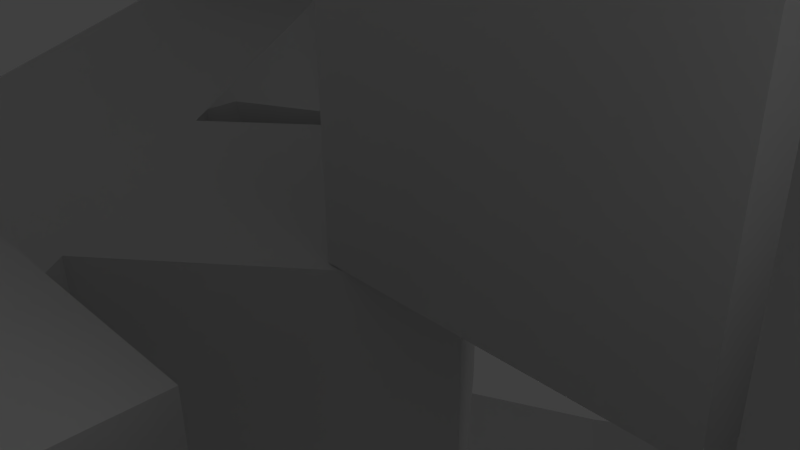 # Source: squirelicube.blend  (saved by Blender 2.68.0; exported with 4.5.12 LTS)
import bpy
from mathutils import Matrix  # noqa: F401  (used for matrix-valued properties, if any)

bpy.ops.wm.read_factory_settings(use_empty=True)
scene = bpy.context.scene
scene.name = 'Scene'

# ---- collections
col_collection_1 = bpy.data.collections.new('Collection 1'); scene.collection.children.link(col_collection_1)

# ---- materials (node trees are filled in below, after node groups)
mat_material = bpy.data.materials.new('Material')
mat_material.alpha_threshold = 0.0
mat_material.use_transparent_shadow = False
mat_material.roughness = 0.5
mat_material.line_color = (0.0, 0.0, 0.0, 1.0)

# ---- material node trees

# ---- world
world_world = bpy.data.worlds.new('World'); scene.world = world_world
world_world.color = (0.05088, 0.05088, 0.05088)
world_world.use_sun_shadow = False
world_world.sun_shadow_jitter_overblur = 0.0
world_world.cycles.sampling_method = 'MANUAL'
world_world.cycles.sample_map_resolution = 256

# ---- cameras
cam_camera = bpy.data.cameras.new('Camera')
cam_camera.clip_end = 100.0
cam_camera.lens = 35.0
cam_camera.sensor_width = 32.0
cam_camera.sensor_height = 18.0
cam_camera.ortho_scale = 7.314
cam_camera.dof.focus_distance = 0.0
cam_camera.dof.aperture_fstop = 128.0

# ---- lights
light_lamp = bpy.data.lights.new('Lamp', 'POINT')
light_lamp.transmission_factor = 0.0
light_lamp.cutoff_distance = 30.0
light_lamp.energy = 100.0
light_lamp.shadow_buffer_clip_start = 1.001
light_lamp.shadow_soft_size = 0.1
light_lamp.shadow_maximum_resolution = 0.006
light_lamp.use_absolute_resolution = True
light_lamp.cycles.use_multiple_importance_sampling = False

# ---- meshes
me_cube_004 = bpy.data.meshes.new('Cube.004')
me_cube_004.from_pydata([(1.0, 1.0, -1.0), (1.0, -1.0, -1.0), (-1.0, -1.0, -1.0), (-1.0, 1.0, -1.0), (1.0, 1.0, 1.0), (1.0, -1.0, 1.0), (-1.0, -1.0, 1.0), (-1.0, 1.0, 1.0), (1.0, 0.5164, -1.0), (-1.0, 0.5164, -1.0), (1.0, 0.5164, 1.0), (-1.0, 0.5164, 1.0), (1.0, 1.0, 0.2014), (1.0, -1.0, 0.2014), (-1.0, -1.0, 0.2014), (-1.0, 1.0, 0.2014), (1.0, 0.5164, 0.2014), (-1.0, 0.5164, 0.2014), (0.001326, 1.0, -1.0), (0.001326, -1.0, -1.0), (0.001326, 1.0, 1.0), (0.001326, -1.0, 1.0), (0.001326, 0.5164, -1.0), (0.001326, 0.5164, 1.0), (0.001326, -1.0, 0.2014), (0.001326, 1.0, 0.2014), (-0.1157, 0.9111, -1.407), (-0.0135, -1.074, -1.187), (-0.3711, 1.116, 0.566), (-0.2689, -0.8689, 0.7858), (-0.09099, 0.4311, -1.354), (-0.3464, 0.6363, 0.6192), (-0.1669, -0.9508, -0.002006), (-0.2691, 1.034, -0.2218), (-0.1751, 0.7736, -1.813), (-0.0004978, -1.168, -1.366), (-0.6905, 1.163, 0.07985), (-0.5159, -0.7781, 0.5272), (-0.1329, 0.3041, -1.705), (-0.6483, 0.6939, 0.188), (-0.3101, -0.9338, -0.2285), (-0.4847, 1.008, -0.6759), (-0.1751, 0.5916, -2.205), (0.03995, -1.278, -1.53), (-0.9472, 1.139, -0.4437), (-0.7322, -0.7305, 0.2322), (-0.1231, 0.1394, -2.042), (-0.8952, 0.6873, -0.2803), (-0.4239, -0.9493, -0.4713), (-0.6389, 0.9207, -1.147), (-0.1157, 0.3706, -2.573), (0.1066, -1.402, -1.674), (-1.133, 1.046, -0.9888), (-0.9111, -0.7275, -0.09042), (-0.06191, -0.05813, -2.355), (-1.08, 0.6168, -0.7715), (-0.5048, -0.997, -0.7228), (-0.727, 0.776, -1.621), (0.001407, 0.1174, -2.903), (0.1974, -1.536, -1.795), (-1.243, 0.8843, -1.539), (-1.047, -0.7691, -0.4307), (0.04881, -0.2824, -2.635), (-1.196, 0.4845, -1.271), (-0.5503, -1.075, -0.9756), (-0.7464, 0.5781, -2.084), (0.1725, -0.1603, -3.188), (0.3097, -1.675, -1.889), (-1.274, 0.6608, -2.077), (-1.137, -0.8541, -0.7784), (0.2057, -0.5266, -2.874), (-1.241, 0.2945, -1.763), (-0.5592, -1.182, -1.222), (-0.6963, 0.3329, -2.52), (0.3925, -0.4541, -3.417), (0.44, -1.816, -1.953), (-1.224, 0.3817, -2.587), (-1.176, -0.9799, -1.123), (0.404, -0.7834, -3.063), (-1.212, 0.05246, -2.233), (-0.531, -1.314, -1.454), (-0.5785, 0.04796, -2.918), (0.6547, -0.7551, -3.584), (0.5843, -1.953, -1.984), (-1.095, 0.05553, -3.054), (-1.165, -1.143, -1.454), (0.6377, -1.045, -3.197), (-1.112, -0.2342, -2.667), (-0.4668, -1.466, -1.665), (-0.3964, -0.2682, -3.265), (0.9511, -1.097, -4.021), (0.7383, -2.084, -1.982), (-0.8912, -0.3078, -3.462), (-1.104, -1.338, -1.761), (0.8996, -1.303, -3.272), (-0.9426, -0.5568, -3.051), (-0.3684, -1.636, -1.849), (-0.1556, -0.6058, -3.551)], [], [(22, 19, 2, 9), (23, 11, 6, 21), (16, 10, 5, 13), (24, 21, 6, 14), (17, 11, 7, 15), (25, 18, 3, 15), (18, 22, 9, 3), (20, 7, 11, 23), (12, 4, 10, 16), (14, 6, 11, 17), (8, 16, 13, 1), (19, 24, 14, 2), (9, 17, 15, 3), (20, 25, 15, 7), (0, 12, 16, 8), (2, 14, 17, 9), (8, 1, 19, 22), (10, 23, 21, 5), (13, 5, 21, 24), (12, 0, 18, 25), (0, 8, 22, 18), (4, 20, 23, 10), (1, 13, 24, 19), (4, 12, 25, 20), (21, 23, 31, 29), (18, 22, 30, 26), (20, 25, 33, 28), (22, 19, 27, 30), (25, 18, 26, 33), (19, 24, 32, 27), (24, 21, 29, 32), (23, 20, 28, 31), (30, 27, 35, 38), (33, 26, 34, 41), (27, 32, 40, 35), (32, 29, 37, 40), (31, 28, 36, 39), (29, 31, 39, 37), (26, 30, 38, 34), (28, 33, 41, 36), (37, 39, 47, 45), (34, 38, 46, 42), (36, 41, 49, 44), (38, 35, 43, 46), (41, 34, 42, 49), (35, 40, 48, 43), (40, 37, 45, 48), (39, 36, 44, 47), (48, 45, 53, 56), (47, 44, 52, 55), (45, 47, 55, 53), (42, 46, 54, 50), (44, 49, 57, 52), (46, 43, 51, 54), (49, 42, 50, 57), (43, 48, 56, 51), (57, 50, 58, 65), (51, 56, 64, 59), (56, 53, 61, 64), (55, 52, 60, 63), (53, 55, 63, 61), (50, 54, 62, 58), (52, 57, 65, 60), (54, 51, 59, 62), (58, 62, 70, 66), (60, 65, 73, 68), (62, 59, 67, 70), (65, 58, 66, 73), (59, 64, 72, 67), (64, 61, 69, 72), (63, 60, 68, 71), (61, 63, 71, 69), (71, 68, 76, 79), (69, 71, 79, 77), (66, 70, 78, 74), (68, 73, 81, 76), (70, 67, 75, 78), (73, 66, 74, 81), (67, 72, 80, 75), (72, 69, 77, 80), (75, 80, 88, 83), (80, 77, 85, 88), (79, 76, 84, 87), (77, 79, 87, 85), (74, 78, 86, 82), (76, 81, 89, 84), (78, 75, 83, 86), (81, 74, 82, 89), (84, 89, 97, 92), (86, 83, 91, 94), (89, 82, 90, 97), (83, 88, 96, 91), (88, 85, 93, 96), (87, 84, 92, 95), (85, 87, 95, 93), (82, 86, 94, 90)])
me_cube_004.materials.append(mat_material)
me_cube_004.use_remesh_preserve_volume = False
me_cube_004.use_remesh_preserve_attributes = False
me_cube_004.use_mirror_vertex_groups = False
me_cube_004.update()
me_cube_001 = bpy.data.meshes.new('Cube.001')
me_cube_001.from_pydata([(1.0, 1.0, -1.0), (1.0, -1.0, -1.0), (-1.0, -1.0, -1.0), (-1.0, 1.0, -1.0), (1.0, 1.0, 1.0), (1.0, -1.0, 1.0), (-1.0, -1.0, 1.0), (-1.0, 1.0, 1.0)], [], [(0, 1, 2, 3), (4, 7, 6, 5), (0, 4, 5, 1), (1, 5, 6, 2), (2, 6, 7, 3), (4, 0, 3, 7)])
me_cube_001.materials.append(mat_material)
me_cube_001.use_remesh_preserve_volume = False
me_cube_001.use_remesh_preserve_attributes = False
me_cube_001.use_mirror_vertex_groups = False
me_cube_001.update()
me_cube_003 = bpy.data.meshes.new('Cube.003')
me_cube_003.from_pydata([(1.0, 1.0, -1.0), (1.0, -1.0, -1.0), (-1.0, -1.0, -1.0), (-1.0, 1.0, -1.0), (1.0, 1.0, 1.0), (1.0, -1.0, 1.0), (-1.0, -1.0, 1.0), (-1.0, 1.0, 1.0), (-2.962, -1.0, -1.0), (-2.962, 1.0, -1.0), (-2.962, -1.0, 1.0), (-2.962, 1.0, 1.0), (-4.774, -1.0, -1.0), (-4.774, 1.0, -1.0), (-4.774, -1.0, 1.0), (-4.774, 1.0, 1.0), (-6.292, -1.0, -1.0), (-6.292, 1.0, -1.0), (-6.292, -1.0, 1.0), (-6.292, 1.0, 1.0), (-1.0, -6.853, -1.0), (-1.0, -6.853, 1.0), (-2.962, -6.853, -1.0), (-2.962, -6.853, 1.0), (-1.0, 5.37, -1.0), (-1.0, 5.37, 1.0), (-2.962, 5.37, -1.0), (-2.962, 5.37, 1.0), (-0.4959, 5.409, -0.01016), (-0.446, 5.103, 1.966), (-2.451, 5.558, 0.06238), (-2.401, 5.252, 2.038), (0.03422, 5.257, 0.9549), (0.1085, 4.649, 2.859), (-1.9, 5.542, 1.121), (-1.826, 4.934, 3.025), (0.5742, 4.919, 1.866), (0.6467, 4.023, 3.653), (-1.326, 5.322, 2.145), (-1.254, 4.426, 3.931), (1.108, 4.406, 2.695), (1.152, 3.245, 4.323), (-0.7462, 4.905, 3.101), (-0.7018, 3.743, 4.729), (1.619, 3.733, 3.417), (1.609, 2.336, 4.849), (-0.1783, 4.303, 3.962), (-0.1874, 2.907, 5.394), (2.091, 2.92, 4.01), (2.005, 1.326, 5.215), (0.3605, 3.536, 4.701), (0.2742, 1.941, 5.905), (2.511, 1.993, 4.457), (2.326, 0.2445, 5.41), (0.8537, 2.625, 5.295), (0.6688, 0.8769, 6.248), (2.866, 0.9792, 4.742), (2.564, -0.8754, 5.427), (1.286, 1.6, 5.728), (0.9845, -0.2545, 6.413), (3.144, -0.09048, 4.859), (2.711, -2.0, 5.268), (1.645, 0.4908, 5.984), (1.212, -1.418, 6.393), (3.338, -1.183, 4.803), (2.762, -3.094, 4.935), (1.92, -0.6688, 6.057), (1.343, -2.579, 6.19), (3.442, -2.267, 4.575), (2.716, -4.125, 4.44), (2.101, -1.843, 5.945), (1.376, -3.702, 5.809), (3.451, -3.307, 4.184), (2.575, -5.062, 3.797), (2.184, -2.997, 5.65), (1.308, -4.753, 5.263), (3.367, -4.273, 3.641), (2.342, -5.876, 3.026), (2.166, -4.095, 5.182), (1.141, -5.699, 4.568), (3.192, -5.135, 2.961), (2.025, -6.543, 2.151), (2.048, -5.105, 4.555), (0.8815, -6.513, 3.745), (2.93, -5.867, 2.167), (1.634, -7.042, 1.197), (1.833, -5.994, 3.788), (0.5364, -7.169, 2.819), (2.591, -6.447, 1.281), (1.18, -7.357, 0.1948), (1.527, -6.736, 2.905), (0.1163, -7.647, 1.818), (2.183, -6.857, 0.3321), (0.6768, -7.48, -0.8263), (1.141, -7.31, 1.932), (-0.3658, -7.933, 0.7733), (1.72, -7.084, -0.6524), (0.1401, -7.407, -1.835), (0.6849, -7.696, 0.8982), (-0.8955, -8.018, -0.2845), (1.216, -7.123, -1.642), (-0.4139, -7.139, -2.801), (0.1737, -7.884, -0.1642), (-1.457, -7.9, -1.323), (0.6862, -6.971, -2.607), (-0.9684, -6.686, -3.694), (-0.3773, -7.868, -1.223), (-2.032, -7.583, -2.31), (0.1462, -6.634, -3.518), (-1.507, -6.06, -4.488), (-0.9515, -7.648, -2.246), (-2.604, -7.074, -3.216), (-0.3873, -6.12, -4.347), (-2.012, -5.282, -5.158), (-1.531, -7.231, -3.203), (-3.156, -6.392, -4.013), (-0.8981, -5.447, -5.07), (-2.469, -4.373, -5.684), (-2.099, -6.629, -4.064), (-3.67, -5.555, -4.678), (-1.371, -4.635, -5.663), (-2.865, -3.363, -6.05), (-2.638, -5.862, -4.803), (-4.132, -4.59, -5.19), (-1.791, -3.708, -6.109), (-3.186, -2.281, -6.245), (-3.131, -4.952, -5.397), (-4.527, -3.525, -5.533), (-2.145, -2.694, -6.395), (-3.424, -1.161, -6.262), (-3.564, -3.926, -5.829), (-4.842, -2.394, -5.697), (-2.424, -1.624, -6.511), (-3.571, -0.03722, -6.103), (-3.923, -2.817, -6.086), (-5.07, -1.23, -5.677), (-2.618, -0.531, -6.455), (-3.622, 1.057, -5.77), (-4.197, -1.657, -6.159), (-5.201, -0.06907, -5.474), (-2.721, 0.5521, -6.228), (-3.576, 2.089, -5.275), (-4.379, -0.4827, -6.047), (-5.234, 1.054, -5.094), (-2.731, 1.592, -5.837), (-3.435, 3.026, -4.632), (-4.462, 0.6712, -5.752), (-5.165, 2.104, -4.548), (-2.647, 2.558, -5.293), (-3.202, 3.84, -3.861), (-4.444, 1.769, -5.284), (-4.999, 3.051, -3.852), (-2.471, 3.42, -4.614), (-2.885, 4.506, -2.986), (-4.325, 2.778, -4.657), (-4.739, 3.864, -3.029), (-2.21, 4.152, -3.819), (-2.494, 5.005, -2.032), (-4.11, 3.668, -3.89), (-4.394, 4.52, -2.104), (-1.87, 4.732, -2.934), (-2.04, 5.32, -1.03), (-3.805, 4.41, -3.007), (-3.974, 4.998, -1.103), (-1.463, 5.142, -1.985), (-1.537, 5.443, -0.008732), (-3.418, 4.984, -2.034), (-3.492, 5.285, -0.05771), (-1.0, 5.37, -1.0), (-1.0, 5.37, 1.0), (-2.962, 5.37, -1.0), (-2.962, 5.37, 1.0), (-0.4959, 5.409, -0.01015), (-0.446, 5.103, 1.966), (-2.451, 5.558, 0.06238), (-2.401, 5.252, 2.038), (0.03422, 5.257, 0.9549), (0.1085, 4.649, 2.859), (-1.9, 5.542, 1.121), (-1.826, 4.934, 3.025), (0.5742, 4.919, 1.866), (0.6467, 4.023, 3.653), (-1.326, 5.322, 2.145), (-1.254, 4.426, 3.931), (1.108, 4.406, 2.695), (1.152, 3.245, 4.323), (-0.7462, 4.905, 3.101), (-0.7018, 3.743, 4.729), (1.619, 3.733, 3.417), (1.609, 2.336, 4.849), (-0.1783, 4.303, 3.962), (-0.1874, 2.907, 5.394), (2.091, 2.92, 4.01), (2.005, 1.326, 5.215), (0.3605, 3.536, 4.701), (0.2742, 1.941, 5.905), (2.511, 1.993, 4.457), (2.326, 0.2445, 5.41), (0.8537, 2.625, 5.295), (0.6688, 0.8768, 6.248), (2.866, 0.9792, 4.742), (2.564, -0.8754, 5.427), (1.286, 1.6, 5.728), (0.9845, -0.2545, 6.413), (3.144, -0.09048, 4.859), (2.711, -2.0, 5.268), (1.645, 0.4908, 5.984), (1.212, -1.418, 6.393), (3.338, -1.183, 4.803), (2.762, -3.094, 4.935), (1.92, -0.6688, 6.057), (1.343, -2.579, 6.19), (3.442, -2.267, 4.575), (2.716, -4.125, 4.44), (2.101, -1.843, 5.945), (1.376, -3.702, 5.809), (3.451, -3.307, 4.184), (2.575, -5.062, 3.797), (2.184, -2.997, 5.65), (1.308, -4.753, 5.263), (3.367, -4.273, 3.641), (2.342, -5.876, 3.026), (2.166, -4.095, 5.182), (1.141, -5.699, 4.568), (3.192, -5.135, 2.961), (2.025, -6.543, 2.151), (2.048, -5.105, 4.555), (0.8815, -6.513, 3.745), (2.93, -5.867, 2.167), (1.634, -7.042, 1.197), (1.833, -5.994, 3.788), (0.5364, -7.169, 2.819), (2.591, -6.447, 1.281), (1.18, -7.357, 0.1948), (1.527, -6.736, 2.905), (0.1163, -7.647, 1.818), (2.183, -6.857, 0.3321), (0.6768, -7.48, -0.8263), (1.141, -7.31, 1.932), (-0.3658, -7.933, 0.7732), (1.72, -7.084, -0.6524), (0.1401, -7.407, -1.835), (0.6849, -7.696, 0.8981), (-0.8955, -8.018, -0.2845), (1.216, -7.123, -1.642), (-0.4139, -7.139, -2.801), (0.1737, -7.884, -0.1642), (-1.457, -7.9, -1.323), (0.6862, -6.971, -2.607), (-0.9684, -6.686, -3.694), (-0.3773, -7.868, -1.223), (-2.032, -7.582, -2.31), (0.1462, -6.634, -3.518), (-1.507, -6.06, -4.488), (-0.9515, -7.648, -2.246), (-2.604, -7.074, -3.216), (-0.3873, -6.12, -4.347), (-2.012, -5.282, -5.158), (-1.531, -7.231, -3.203), (-3.156, -6.392, -4.013), (-0.8981, -5.447, -5.07), (-2.469, -4.373, -5.684), (-2.099, -6.629, -4.064), (-3.67, -5.555, -4.678), (-1.371, -4.635, -5.663), (-2.865, -3.363, -6.05), (-2.638, -5.862, -4.803), (-4.132, -4.59, -5.19), (-1.791, -3.708, -6.109), (-3.186, -2.281, -6.245), (-3.131, -4.952, -5.397), (-4.527, -3.525, -5.533), (-2.145, -2.694, -6.395), (-3.424, -1.161, -6.262), (-3.564, -3.926, -5.829), (-4.842, -2.394, -5.697), (-2.424, -1.624, -6.511), (-3.571, -0.03721, -6.103), (-3.923, -2.817, -6.086), (-5.069, -1.23, -5.677), (-2.618, -0.531, -6.455), (-3.622, 1.057, -5.77), (-4.197, -1.657, -6.159), (-5.201, -0.06906, -5.474), (-2.721, 0.5521, -6.228), (-3.576, 2.089, -5.275), (-4.379, -0.4827, -6.047), (-5.234, 1.054, -5.094), (-2.731, 1.592, -5.837), (-3.435, 3.026, -4.632), (-4.462, 0.6712, -5.752), (-5.165, 2.104, -4.548), (-2.647, 2.558, -5.293), (-3.202, 3.84, -3.861), (-4.444, 1.769, -5.284), (-4.999, 3.051, -3.852), (-2.471, 3.42, -4.614), (-2.885, 4.506, -2.986), (-4.325, 2.778, -4.657), (-4.739, 3.864, -3.029), (-2.21, 4.152, -3.819), (-2.494, 5.005, -2.032), (-4.11, 3.668, -3.89), (-4.394, 4.52, -2.103), (-1.87, 4.732, -2.934), (-2.04, 5.32, -1.03), (-3.805, 4.41, -3.007), (-3.974, 4.998, -1.103), (-1.463, 5.142, -1.985), (-1.537, 5.443, -0.008725), (-3.418, 4.984, -2.034), (-3.492, 5.285, -0.0577), (-1.0, 5.37, -1.0), (-1.0, 5.37, 1.0), (-2.962, 5.37, -1.0), (-2.962, 5.37, 1.0), (-0.4959, 5.409, -0.01014), (-0.446, 5.103, 1.966), (-2.451, 5.558, 0.06239), (-2.401, 5.252, 2.038), (0.03423, 5.257, 0.9549), (0.1085, 4.649, 2.859), (-1.9, 5.542, 1.121), (-1.826, 4.934, 3.025), (0.5742, 4.919, 1.866), (0.6467, 4.023, 3.653), (-1.326, 5.322, 2.145), (-1.254, 4.426, 3.931), (1.108, 4.406, 2.695), (1.152, 3.245, 4.323), (-0.7462, 4.905, 3.101), (-0.7018, 3.743, 4.729), (1.619, 3.733, 3.417), (1.609, 2.336, 4.849), (-0.1783, 4.303, 3.962), (-0.1874, 2.907, 5.394), (2.091, 2.92, 4.01), (2.005, 1.326, 5.215), (0.3605, 3.536, 4.701), (0.2742, 1.941, 5.905), (2.511, 1.993, 4.457), (2.326, 0.2445, 5.41), (0.8537, 2.625, 5.295), (0.6688, 0.8768, 6.248), (2.866, 0.9792, 4.742), (2.564, -0.8754, 5.427), (1.286, 1.6, 5.728), (0.9845, -0.2545, 6.413), (3.144, -0.09049, 4.859), (2.711, -2.0, 5.268), (1.645, 0.4908, 5.984), (1.212, -1.418, 6.393), (3.338, -1.183, 4.803), (2.762, -3.094, 4.935), (1.92, -0.6688, 6.057), (1.343, -2.579, 6.189), (3.442, -2.267, 4.575), (2.716, -4.125, 4.44), (2.101, -1.843, 5.945), (1.376, -3.702, 5.809), (3.451, -3.307, 4.184), (2.575, -5.062, 3.797), (2.184, -2.997, 5.65), (1.308, -4.753, 5.263), (3.367, -4.273, 3.64), (2.342, -5.876, 3.026), (2.166, -4.095, 5.182), (1.141, -5.699, 4.568), (3.192, -5.135, 2.961), (2.025, -6.543, 2.151), (2.048, -5.105, 4.555), (0.8815, -6.513, 3.745), (2.93, -5.867, 2.167), (1.634, -7.042, 1.197), (1.833, -5.994, 3.788), (0.5363, -7.169, 2.819), (2.591, -6.447, 1.281), (1.18, -7.357, 0.1948), (1.527, -6.736, 2.905), (0.1163, -7.647, 1.818), (2.183, -6.857, 0.3321), (0.6768, -7.48, -0.8263), (1.141, -7.31, 1.932), (-0.3658, -7.933, 0.7732), (1.72, -7.084, -0.6524), (0.1401, -7.407, -1.835), (0.6848, -7.696, 0.8981), (-0.8955, -8.018, -0.2845), (1.216, -7.123, -1.642), (-0.4139, -7.139, -2.801), (0.1737, -7.884, -0.1642), (-1.457, -7.9, -1.323), (0.6862, -6.971, -2.607), (-0.9684, -6.686, -3.694), (-0.3773, -7.868, -1.223), (-2.032, -7.582, -2.31), (0.1462, -6.634, -3.518), (-1.507, -6.06, -4.488), (-0.9515, -7.648, -2.246), (-2.604, -7.074, -3.216), (-0.3873, -6.12, -4.347), (-2.012, -5.282, -5.158), (-1.531, -7.231, -3.203), (-3.156, -6.392, -4.013), (-0.8981, -5.447, -5.07), (-2.469, -4.373, -5.684), (-2.099, -6.629, -4.064), (-3.67, -5.555, -4.678), (-1.371, -4.635, -5.663), (-2.865, -3.363, -6.05), (-2.638, -5.862, -4.803), (-4.132, -4.59, -5.19), (-1.791, -3.708, -6.109), (-3.186, -2.281, -6.245), (-3.131, -4.952, -5.397), (-4.527, -3.525, -5.533), (-2.145, -2.694, -6.395), (-3.424, -1.161, -6.262), (-3.564, -3.926, -5.829), (-4.842, -2.394, -5.697), (-2.424, -1.624, -6.511), (-3.571, -0.03721, -6.103), (-3.923, -2.817, -6.086), (-5.069, -1.23, -5.677), (-2.618, -0.531, -6.455), (-3.622, 1.057, -5.77), (-4.197, -1.657, -6.159), (-5.201, -0.06906, -5.474), (-2.721, 0.5521, -6.228), (-3.576, 2.089, -5.275), (-4.379, -0.4827, -6.046), (-5.234, 1.054, -5.094), (-2.731, 1.592, -5.836), (-3.435, 3.026, -4.632), (-4.462, 0.6712, -5.752), (-5.165, 2.104, -4.548), (-2.647, 2.558, -5.293), (-3.202, 3.84, -3.861), (-4.444, 1.769, -5.284), (-4.999, 3.051, -3.852), (-2.471, 3.42, -4.614), (-2.885, 4.506, -2.986), (-4.325, 2.778, -4.657), (-4.739, 3.864, -3.029), (-2.21, 4.152, -3.819), (-2.494, 5.005, -2.032), (-4.11, 3.668, -3.89), (-4.394, 4.52, -2.103), (-1.87, 4.732, -2.934), (-2.04, 5.32, -1.03), (-3.805, 4.41, -3.007), (-3.974, 4.998, -1.103), (-1.463, 5.142, -1.985), (-1.537, 5.443, -0.00872), (-3.418, 4.984, -2.034), (-3.492, 5.285, -0.05769), (-1.0, 5.37, -1.0), (-1.0, 5.37, 1.0), (-2.962, 5.37, -1.0), (-2.962, 5.37, 1.0), (-0.4959, 5.408, -0.01014), (-0.446, 5.103, 1.966), (-2.451, 5.558, 0.0624), (-2.401, 5.252, 2.038), (0.03423, 5.257, 0.9549), (0.1085, 4.649, 2.859), (-1.9, 5.542, 1.121), (-1.826, 4.934, 3.025), (0.5742, 4.919, 1.866), (0.6467, 4.023, 3.653), (-1.326, 5.322, 2.145), (-1.254, 4.426, 3.931), (1.108, 4.406, 2.695), (1.152, 3.245, 4.323), (-0.7462, 4.905, 3.101), (-0.7018, 3.743, 4.729), (1.619, 3.733, 3.417), (1.609, 2.336, 4.849), (-0.1782, 4.303, 3.962), (-0.1873, 2.907, 5.394), (2.091, 2.92, 4.01), (2.005, 1.326, 5.215), (0.3605, 3.536, 4.701), (0.2742, 1.941, 5.905), (2.511, 1.993, 4.457), (2.326, 0.2445, 5.41), (0.8537, 2.625, 5.295), (0.6688, 0.8768, 6.248), (2.866, 0.9792, 4.742), (2.564, -0.8754, 5.427), (1.286, 1.6, 5.728), (0.9845, -0.2545, 6.413), (3.144, -0.0905, 4.859), (2.711, -2.0, 5.268), (1.645, 0.4908, 5.984), (1.212, -1.418, 6.393), (3.338, -1.183, 4.803), (2.762, -3.094, 4.935), (1.92, -0.6688, 6.057), (1.343, -2.579, 6.189), (3.442, -2.267, 4.575), (2.716, -4.125, 4.44), (2.101, -1.843, 5.945), (1.376, -3.702, 5.809), (3.451, -3.307, 4.184), (2.575, -5.062, 3.797), (2.184, -2.997, 5.65), (1.308, -4.753, 5.263), (3.367, -4.273, 3.64), (2.342, -5.876, 3.026), (2.166, -4.095, 5.182), (1.141, -5.699, 4.568), (3.192, -5.135, 2.961), (2.025, -6.543, 2.151), (2.048, -5.105, 4.555), (0.8815, -6.513, 3.745), (2.93, -5.867, 2.167), (1.634, -7.042, 1.197), (1.833, -5.994, 3.788), (0.5363, -7.169, 2.819), (2.591, -6.447, 1.281), (1.18, -7.357, 0.1948), (1.527, -6.736, 2.905), (0.1163, -7.647, 1.818), (2.183, -6.857, 0.3321), (0.6768, -7.48, -0.8263), (1.141, -7.31, 1.932), (-0.3658, -7.933, 0.7732), (1.72, -7.084, -0.6525), (0.1401, -7.407, -1.835), (0.6848, -7.696, 0.8981), (-0.8955, -8.018, -0.2845), (1.216, -7.123, -1.642), (-0.4139, -7.139, -2.801), (0.1737, -7.884, -0.1642), (-1.457, -7.9, -1.323), (0.6862, -6.971, -2.607), (-0.9684, -6.686, -3.694), (-0.3773, -7.868, -1.223), (-2.032, -7.582, -2.31), (0.1462, -6.634, -3.518), (-1.507, -6.06, -4.488), (-0.9515, -7.648, -2.246), (-2.604, -7.074, -3.216), (-0.3873, -6.12, -4.347), (-2.012, -5.281, -5.158), (-1.531, -7.231, -3.203), (-3.156, -6.392, -4.013), (-0.8981, -5.447, -5.07), (-2.469, -4.373, -5.684), (-2.099, -6.629, -4.064), (-3.67, -5.555, -4.678), (-1.371, -4.635, -5.663), (-2.865, -3.363, -6.05), (-2.638, -5.862, -4.803), (-4.132, -4.59, -5.19), (-1.791, -3.708, -6.109), (-3.186, -2.281, -6.245), (-3.131, -4.952, -5.397), (-4.527, -3.525, -5.533), (-2.145, -2.694, -6.395), (-3.424, -1.161, -6.262), (-3.564, -3.926, -5.829), (-4.842, -2.394, -5.697), (-2.424, -1.624, -6.511), (-3.571, -0.0372, -6.103), (-3.923, -2.817, -6.086), (-5.069, -1.23, -5.677), (-2.618, -0.531, -6.455), (-3.622, 1.057, -5.77), (-4.197, -1.657, -6.159), (-5.201, -0.06905, -5.474), (-2.721, 0.5521, -6.228), (-3.576, 2.089, -5.275), (-4.379, -0.4827, -6.046), (-5.234, 1.054, -5.094), (-2.731, 1.592, -5.836), (-3.435, 3.026, -4.632), (-4.462, 0.6712, -5.752), (-5.165, 2.104, -4.547), (-2.647, 2.558, -5.293), (-3.202, 3.84, -3.861), (-4.444, 1.769, -5.284), (-4.999, 3.051, -3.852), (-2.471, 3.42, -4.614), (-2.885, 4.506, -2.986), (-4.325, 2.778, -4.657), (-4.739, 3.864, -3.029), (-2.21, 4.152, -3.819), (-2.494, 5.005, -2.032), (-4.11, 3.668, -3.89), (-4.394, 4.52, -2.103), (-1.87, 4.732, -2.934), (-2.04, 5.32, -1.03), (-3.805, 4.41, -3.007), (-3.974, 4.998, -1.103), (-1.463, 5.142, -1.985), (-1.537, 5.443, -0.008714), (-3.418, 4.984, -2.034), (-3.492, 5.285, -0.05769), (-1.0, 5.37, -1.0), (-1.0, 5.37, 1.0), (-2.962, 5.37, -1.0), (-2.962, 5.37, 1.0), (-0.4959, 5.408, -0.01013), (-0.446, 5.102, 1.966), (-2.451, 5.558, 0.0624), (-2.401, 5.252, 2.038), (0.03423, 5.257, 0.9549), (0.1085, 4.649, 2.859), (-1.9, 5.542, 1.121), (-1.826, 4.934, 3.025), (0.5743, 4.919, 1.866), (0.6467, 4.023, 3.653), (-1.326, 5.322, 2.145), (-1.254, 4.426, 3.931), (1.108, 4.406, 2.695), (1.152, 3.245, 4.323), (-0.7462, 4.905, 3.101), (-0.7018, 3.743, 4.729), (1.619, 3.733, 3.417), (1.609, 2.336, 4.849), (-0.1782, 4.303, 3.962), (-0.1873, 2.907, 5.394), (2.091, 2.92, 4.01), (2.005, 1.326, 5.215), (0.3605, 3.536, 4.701), (0.2742, 1.941, 5.905), (2.511, 1.993, 4.457), (2.326, 0.2445, 5.409), (0.8537, 2.625, 5.295), (0.6688, 0.8768, 6.248), (2.866, 0.9792, 4.742), (2.564, -0.8754, 5.427), (1.286, 1.6, 5.728), (0.9845, -0.2545, 6.413), (3.144, -0.09051, 4.859), (2.711, -2.0, 5.268), (1.645, 0.4908, 5.984), (1.212, -1.418, 6.393), (3.338, -1.184, 4.803), (2.762, -3.094, 4.935), (1.92, -0.6688, 6.057), (1.343, -2.579, 6.189), (3.442, -2.267, 4.575), (2.716, -4.125, 4.44), (2.101, -1.843, 5.945), (1.376, -3.702, 5.809), (3.451, -3.307, 4.184), (2.575, -5.062, 3.797), (2.184, -2.997, 5.65), (1.308, -4.753, 5.263), (3.367, -4.273, 3.64), (2.342, -5.876, 3.026), (2.166, -4.095, 5.182), (1.141, -5.699, 4.568), (3.192, -5.135, 2.961), (2.025, -6.543, 2.151), (2.048, -5.105, 4.555), (0.8814, -6.513, 3.745), (2.93, -5.867, 2.167), (1.634, -7.042, 1.197), (1.833, -5.994, 3.788), (0.5363, -7.169, 2.819), (2.591, -6.447, 1.281), (1.18, -7.357, 0.1948), (1.527, -6.736, 2.905), (0.1163, -7.647, 1.818), (2.183, -6.857, 0.3321), (0.6768, -7.48, -0.8263), (1.141, -7.31, 1.932), (-0.3658, -7.933, 0.7732), (1.72, -7.084, -0.6525), (0.1401, -7.407, -1.835), (0.6848, -7.696, 0.8981), (-0.8955, -8.018, -0.2845), (-0.3919, 1.278, -0.9223), (-0.8162, 1.353, 1.031), (3.612, -1.216, 4.795), (3.535, -6.506, 2.045), (-1.689, 0.613, -1.104), (-2.476, 0.4818, 0.7297), (1.683, 1.353, 5.454), (5.38, -2.945, 3.606), (-2.267, -0.7621, -1.378), (-3.184, -1.284, 0.3215), (-1.501, 2.153, 5.394), (4.321, 1.005, 4.809), (-1.813, -2.252, -1.517), (-2.568, -3.166, 0.09406), (-4.406, 0.7612, 4.739), (0.8986, 3.447, 5.19), (-0.4967, -3.167, -1.348), (-0.8731, -4.292, 0.2624), (-5.632, -2.178, 3.904), (-3.245, 3.231, 4.677), (1.078, -3.055, -0.838), (1.12, -4.11, 0.8609), (-4.592, -5.265, 3.394), (-6.158, 0.4833, 3.625), (2.147, -1.937, -0.1161), (2.452, -2.674, 1.718), (-1.8, -7.025, 3.555), (-6.505, -3.48, 2.634), (2.146, -0.325, 0.5768), (2.434, -0.6456, 2.53), (1.373, -6.622, 4.409), (-4.188, -6.794, 2.264), (1.0, 1.0, 1.0), (1.0, 1.0, 3.0), (3.367, -4.273, 5.64), (-0.3658, -7.933, 2.773), (0.1876, 2.28, -0.5652), (0.1138, 2.28, -0.5652), (0.04004, 2.28, -0.5652), (-0.03373, 2.28, -0.5652), (-0.1075, 2.28, -0.5652), (-0.1813, 2.28, -0.5652), (-0.255, 2.28, -0.5652), (-0.3288, 2.28, -0.5652), (-0.4026, 2.28, -0.5652), (-0.4763, 2.28, -0.5652), (0.1876, 2.354, -0.5652), (0.1138, 2.354, -0.5652), (0.04004, 2.354, -0.5652), (-0.03373, 2.354, -0.5652), (-0.1075, 2.354, -0.5652), (-0.1813, 2.354, -0.5652), (-0.255, 2.354, -0.5652), (-0.3288, 2.354, -0.5652), (-0.4026, 2.354, -0.5652), (-0.4763, 2.354, -0.5652), (0.1876, 2.428, -0.5652), (0.1138, 2.428, -0.5652), (0.04004, 2.428, -0.5652), (-0.03373, 2.428, -0.5652), (-0.1075, 2.428, -0.5652), (-0.1813, 2.428, -0.5652), (-0.255, 2.428, -0.5652), (-0.3288, 2.428, -0.5652), (-0.4026, 2.428, -0.5652), (-0.4763, 2.428, -0.5652), (0.1876, 2.502, -0.5652), (0.1138, 2.502, -0.5652), (0.04004, 2.502, -0.5652), (-0.03373, 2.502, -0.5652), (-0.1075, 2.502, -0.5652), (-0.1813, 2.502, -0.5652), (-0.255, 2.502, -0.5652), (-0.3288, 2.502, -0.5652), (-0.4026, 2.502, -0.5652), (-0.4763, 2.502, -0.5652), (0.1876, 2.575, -0.5652), (0.1138, 2.575, -0.5652), (0.04004, 2.575, -0.5652), (-0.03373, 2.575, -0.5652), (-0.1075, 2.575, -0.5652), (-0.1813, 2.575, -0.5652), (-0.255, 2.575, -0.5652), (-0.3288, 2.575, -0.5652), (-0.4026, 2.575, -0.5652), (-0.4763, 2.575, -0.5652), (0.1876, 2.649, -0.5652), (0.1138, 2.649, -0.5652), (0.04004, 2.649, -0.5652), (-0.03373, 2.649, -0.5652), (-0.1075, 2.649, -0.5652), (-0.1813, 2.649, -0.5652), (-0.255, 2.649, -0.5652), (-0.3288, 2.649, -0.5652), (-0.4026, 2.649, -0.5652), (-0.4763, 2.649, -0.5652), (0.1876, 2.723, -0.5652), (0.1138, 2.723, -0.5652), (0.04004, 2.723, -0.5652), (-0.03373, 2.723, -0.5652), (-0.1075, 2.723, -0.5652), (-0.1813, 2.723, -0.5652), (-0.255, 2.723, -0.5652), (-0.3288, 2.723, -0.5652), (-0.4026, 2.723, -0.5652), (-0.4763, 2.723, -0.5652), (0.1876, 2.797, -0.5652), (0.1138, 2.797, -0.5652), (0.04004, 2.797, -0.5652), (-0.03373, 2.797, -0.5652), (-0.1075, 2.797, -0.5652), (-0.1813, 2.797, -0.5652), (-0.255, 2.797, -0.5652), (-0.3288, 2.797, -0.5652), (-0.4026, 2.797, -0.5652), (-0.4763, 2.797, -0.5652), (0.1876, 2.871, -0.5652), (0.1138, 2.871, -0.5652), (0.04004, 2.871, -0.5652), (-0.03373, 2.871, -0.5652), (-0.1075, 2.871, -0.5652), (-0.1813, 2.871, -0.5652), (-0.255, 2.871, -0.5652), (-0.3288, 2.871, -0.5652), (-0.4026, 2.871, -0.5652), (-0.4763, 2.871, -0.5652), (0.1876, 2.944, -0.5652), (0.1138, 2.944, -0.5652), (0.04004, 2.944, -0.5652), (-0.03373, 2.944, -0.5652), (-0.1075, 2.944, -0.5652), (-0.1813, 2.944, -0.5652), (-0.255, 2.944, -0.5652), (-0.3288, 2.944, -0.5652), (-0.4026, 2.944, -0.5652), (-0.4763, 2.944, -0.5652)], [(671, 679), (508, 678), (678, 682), (679, 683), (682, 686), (683, 687), (686, 690), (687, 691), (691, 695), (690, 694), (694, 698), (695, 699), (698, 702), (699, 703), (702, 706), (703, 707), (706, 710), (707, 711)], [(0, 1, 2, 3), (4, 7, 6, 5), (0, 4, 5, 1), (1, 5, 6, 2), (9, 11, 27, 26), (4, 0, 3, 7), (11, 9, 13, 15), (6, 7, 11, 10), (3, 2, 8, 9), (6, 10, 23, 21), (15, 13, 17, 19), (10, 11, 15, 14), (9, 8, 12, 13), (8, 10, 14, 12), (16, 18, 19, 17), (14, 15, 19, 18), (13, 12, 16, 17), (12, 14, 18, 16), (20, 21, 23, 22), (8, 2, 20, 22), (10, 8, 22, 23), (2, 6, 21, 20), (27, 25, 29, 31), (7, 3, 24, 25), (3, 9, 26, 24), (11, 7, 25, 27), (31, 29, 33, 35), (25, 24, 28, 29), (26, 27, 31, 30), (24, 26, 30, 28), (32, 34, 38, 36), (29, 28, 32, 33), (30, 31, 35, 34), (28, 30, 34, 32), (38, 39, 43, 42), (35, 33, 37, 39), (33, 32, 36, 37), (34, 35, 39, 38), (42, 43, 47, 46), (36, 38, 42, 40), (39, 37, 41, 43), (37, 36, 40, 41), (45, 44, 48, 49), (40, 42, 46, 44), (43, 41, 45, 47), (41, 40, 44, 45), (51, 49, 53, 55), (46, 47, 51, 50), (44, 46, 50, 48), (47, 45, 49, 51), (52, 54, 58, 56), (49, 48, 52, 53), (50, 51, 55, 54), (48, 50, 54, 52), (56, 58, 62, 60), (55, 53, 57, 59), (53, 52, 56, 57), (54, 55, 59, 58), (62, 63, 67, 66), (59, 57, 61, 63), (57, 56, 60, 61), (58, 59, 63, 62), (65, 64, 68, 69), (60, 62, 66, 64), (63, 61, 65, 67), (61, 60, 64, 65), (71, 69, 73, 75), (66, 67, 71, 70), (64, 66, 70, 68), (67, 65, 69, 71), (75, 73, 77, 79), (69, 68, 72, 73), (70, 71, 75, 74), (68, 70, 74, 72), (76, 78, 82, 80), (73, 72, 76, 77), (74, 75, 79, 78), (72, 74, 78, 76), (82, 83, 87, 86), (79, 77, 81, 83), (77, 76, 80, 81), (78, 79, 83, 82), (86, 87, 91, 90), (80, 82, 86, 84), (83, 81, 85, 87), (81, 80, 84, 85), (89, 88, 92, 93), (84, 86, 90, 88), (87, 85, 89, 91), (85, 84, 88, 89), (95, 93, 97, 99), (90, 91, 95, 94), (88, 90, 94, 92), (91, 89, 93, 95), (96, 98, 102, 100), (93, 92, 96, 97), (94, 95, 99, 98), (92, 94, 98, 96), (100, 102, 106, 104), (99, 97, 101, 103), (97, 96, 100, 101), (98, 99, 103, 102), (106, 107, 111, 110), (103, 101, 105, 107), (101, 100, 104, 105), (102, 103, 107, 106), (109, 108, 112, 113), (104, 106, 110, 108), (107, 105, 109, 111), (105, 104, 108, 109), (115, 113, 117, 119), (110, 111, 115, 114), (108, 110, 114, 112), (111, 109, 113, 115), (119, 117, 121, 123), (113, 112, 116, 117), (114, 115, 119, 118), (112, 114, 118, 116), (120, 122, 126, 124), (117, 116, 120, 121), (118, 119, 123, 122), (116, 118, 122, 120), (126, 127, 131, 130), (123, 121, 125, 127), (121, 120, 124, 125), (122, 123, 127, 126), (130, 131, 135, 134), (124, 126, 130, 128), (127, 125, 129, 131), (125, 124, 128, 129), (133, 132, 136, 137), (128, 130, 134, 132), (131, 129, 133, 135), (129, 128, 132, 133), (139, 137, 141, 143), (134, 135, 139, 138), (132, 134, 138, 136), (135, 133, 137, 139), (140, 142, 146, 144), (137, 136, 140, 141), (138, 139, 143, 142), (136, 138, 142, 140), (144, 146, 150, 148), (143, 141, 145, 147), (141, 140, 144, 145), (142, 143, 147, 146), (150, 151, 155, 154), (147, 145, 149, 151), (145, 144, 148, 149), (146, 147, 151, 150), (153, 152, 156, 157), (148, 150, 154, 152), (151, 149, 153, 155), (149, 148, 152, 153), (159, 157, 161, 163), (154, 155, 159, 158), (152, 154, 158, 156), (155, 153, 157, 159), (163, 161, 165, 167), (157, 156, 160, 161), (158, 159, 163, 162), (156, 158, 162, 160), (164, 166, 170, 168), (161, 160, 164, 165), (162, 163, 167, 166), (160, 162, 166, 164), (170, 171, 175, 174), (167, 165, 169, 171), (165, 164, 168, 169), (166, 167, 171, 170), (174, 175, 179, 178), (168, 170, 174, 172), (171, 169, 173, 175), (169, 168, 172, 173), (177, 176, 180, 181), (172, 174, 178, 176), (175, 173, 177, 179), (173, 172, 176, 177), (183, 181, 185, 187), (178, 179, 183, 182), (176, 178, 182, 180), (179, 177, 181, 183), (184, 186, 190, 188), (181, 180, 184, 185), (182, 183, 187, 186), (180, 182, 186, 184), (188, 190, 194, 192), (187, 185, 189, 191), (185, 184, 188, 189), (186, 187, 191, 190), (194, 195, 199, 198), (191, 189, 193, 195), (189, 188, 192, 193), (190, 191, 195, 194), (197, 196, 200, 201), (192, 194, 198, 196), (195, 193, 197, 199), (193, 192, 196, 197), (203, 201, 205, 207), (198, 199, 203, 202), (196, 198, 202, 200), (199, 197, 201, 203), (207, 205, 209, 211), (201, 200, 204, 205), (202, 203, 207, 206), (200, 202, 206, 204), (208, 210, 214, 212), (205, 204, 208, 209), (206, 207, 211, 210), (204, 206, 210, 208), (214, 215, 219, 218), (211, 209, 213, 215), (209, 208, 212, 213), (210, 211, 215, 214), (218, 219, 223, 222), (212, 214, 218, 216), (215, 213, 217, 219), (213, 212, 216, 217), (221, 220, 224, 225), (216, 218, 222, 220), (219, 217, 221, 223), (217, 216, 220, 221), (227, 225, 229, 231), (222, 223, 227, 226), (220, 222, 226, 224), (223, 221, 225, 227), (228, 230, 234, 232), (225, 224, 228, 229), (226, 227, 231, 230), (224, 226, 230, 228), (232, 234, 238, 236), (231, 229, 233, 235), (229, 228, 232, 233), (230, 231, 235, 234), (238, 239, 243, 242), (235, 233, 237, 239), (233, 232, 236, 237), (234, 235, 239, 238), (241, 240, 244, 245), (236, 238, 242, 240), (239, 237, 241, 243), (237, 236, 240, 241), (247, 245, 249, 251), (242, 243, 247, 246), (240, 242, 246, 244), (243, 241, 245, 247), (251, 249, 253, 255), (245, 244, 248, 249), (246, 247, 251, 250), (244, 246, 250, 248), (252, 254, 258, 256), (249, 248, 252, 253), (250, 251, 255, 254), (248, 250, 254, 252), (258, 259, 263, 262), (255, 253, 257, 259), (253, 252, 256, 257), (254, 255, 259, 258), (262, 263, 267, 266), (256, 258, 262, 260), (259, 257, 261, 263), (257, 256, 260, 261), (265, 264, 268, 269), (260, 262, 266, 264), (263, 261, 265, 267), (261, 260, 264, 265), (271, 269, 273, 275), (266, 267, 271, 270), (264, 266, 270, 268), (267, 265, 269, 271), (272, 274, 278, 276), (269, 268, 272, 273), (270, 271, 275, 274), (268, 270, 274, 272), (276, 278, 282, 280), (275, 273, 277, 279), (273, 272, 276, 277), (274, 275, 279, 278), (282, 283, 287, 286), (279, 277, 281, 283), (277, 276, 280, 281), (278, 279, 283, 282), (285, 284, 288, 289), (280, 282, 286, 284), (283, 281, 285, 287), (281, 280, 284, 285), (291, 289, 293, 295), (286, 287, 291, 290), (284, 286, 290, 288), (287, 285, 289, 291), (295, 293, 297, 299), (289, 288, 292, 293), (290, 291, 295, 294), (288, 290, 294, 292), (296, 298, 302, 300), (293, 292, 296, 297), (294, 295, 299, 298), (292, 294, 298, 296), (302, 303, 307, 306), (299, 297, 301, 303), (297, 296, 300, 301), (298, 299, 303, 302), (306, 307, 311, 310), (300, 302, 306, 304), (303, 301, 305, 307), (301, 300, 304, 305), (309, 308, 312, 313), (304, 306, 310, 308), (307, 305, 309, 311), (305, 304, 308, 309), (315, 313, 317, 319), (310, 311, 315, 314), (308, 310, 314, 312), (311, 309, 313, 315), (316, 318, 322, 320), (313, 312, 316, 317), (314, 315, 319, 318), (312, 314, 318, 316), (320, 322, 326, 324), (319, 317, 321, 323), (317, 316, 320, 321), (318, 319, 323, 322), (326, 327, 331, 330), (323, 321, 325, 327), (321, 320, 324, 325), (322, 323, 327, 326), (329, 328, 332, 333), (324, 326, 330, 328), (327, 325, 329, 331), (325, 324, 328, 329), (335, 333, 337, 339), (330, 331, 335, 334), (328, 330, 334, 332), (331, 329, 333, 335), (339, 337, 341, 343), (333, 332, 336, 337), (334, 335, 339, 338), (332, 334, 338, 336), (340, 342, 346, 344), (337, 336, 340, 341), (338, 339, 343, 342), (336, 338, 342, 340), (346, 347, 351, 350), (343, 341, 345, 347), (341, 340, 344, 345), (342, 343, 347, 346), (350, 351, 355, 354), (344, 346, 350, 348), (347, 345, 349, 351), (345, 344, 348, 349), (353, 352, 356, 357), (348, 350, 354, 352), (351, 349, 353, 355), (349, 348, 352, 353), (359, 357, 361, 363), (354, 355, 359, 358), (352, 354, 358, 356), (355, 353, 357, 359), (360, 362, 366, 364), (357, 356, 360, 361), (358, 359, 363, 362), (356, 358, 362, 360), (364, 366, 370, 368), (363, 361, 365, 367), (361, 360, 364, 365), (362, 363, 367, 366), (370, 371, 375, 374), (367, 365, 369, 371), (365, 364, 368, 369), (366, 367, 371, 370), (373, 372, 376, 377), (368, 370, 374, 372), (371, 369, 373, 375), (369, 368, 372, 373), (379, 377, 381, 383), (374, 375, 379, 378), (372, 374, 378, 376), (375, 373, 377, 379), (383, 381, 385, 387), (377, 376, 380, 381), (378, 379, 383, 382), (376, 378, 382, 380), (384, 386, 390, 388), (381, 380, 384, 385), (382, 383, 387, 386), (380, 382, 386, 384), (390, 391, 395, 394), (387, 385, 389, 391), (385, 384, 388, 389), (386, 387, 391, 390), (394, 395, 399, 398), (388, 390, 394, 392), (391, 389, 393, 395), (389, 388, 392, 393), (397, 396, 400, 401), (392, 394, 398, 396), (395, 393, 397, 399), (393, 392, 396, 397), (403, 401, 405, 407), (398, 399, 403, 402), (396, 398, 402, 400), (399, 397, 401, 403), (404, 406, 410, 408), (401, 400, 404, 405), (402, 403, 407, 406), (400, 402, 406, 404), (408, 410, 414, 412), (407, 405, 409, 411), (405, 404, 408, 409), (406, 407, 411, 410), (414, 415, 419, 418), (411, 409, 413, 415), (409, 408, 412, 413), (410, 411, 415, 414), (417, 416, 420, 421), (412, 414, 418, 416), (415, 413, 417, 419), (413, 412, 416, 417), (423, 421, 425, 427), (418, 419, 423, 422), (416, 418, 422, 420), (419, 417, 421, 423), (427, 425, 429, 431), (421, 420, 424, 425), (422, 423, 427, 426), (420, 422, 426, 424), (428, 430, 434, 432), (425, 424, 428, 429), (426, 427, 431, 430), (424, 426, 430, 428), (434, 435, 439, 438), (431, 429, 433, 435), (429, 428, 432, 433), (430, 431, 435, 434), (438, 439, 443, 442), (432, 434, 438, 436), (435, 433, 437, 439), (433, 432, 436, 437), (441, 440, 444, 445), (436, 438, 442, 440), (439, 437, 441, 443), (437, 436, 440, 441), (447, 445, 449, 451), (442, 443, 447, 446), (440, 442, 446, 444), (443, 441, 445, 447), (448, 450, 454, 452), (445, 444, 448, 449), (446, 447, 451, 450), (444, 446, 450, 448), (452, 454, 458, 456), (451, 449, 453, 455), (449, 448, 452, 453), (450, 451, 455, 454), (458, 459, 463, 462), (455, 453, 457, 459), (453, 452, 456, 457), (454, 455, 459, 458), (461, 460, 464, 465), (456, 458, 462, 460), (459, 457, 461, 463), (457, 456, 460, 461), (467, 465, 469, 471), (462, 463, 467, 466), (460, 462, 466, 464), (463, 461, 465, 467), (471, 469, 473, 475), (465, 464, 468, 469), (466, 467, 471, 470), (464, 466, 470, 468), (472, 474, 478, 476), (469, 468, 472, 473), (470, 471, 475, 474), (468, 470, 474, 472), (478, 479, 483, 482), (475, 473, 477, 479), (473, 472, 476, 477), (474, 475, 479, 478), (482, 483, 487, 486), (476, 478, 482, 480), (479, 477, 481, 483), (477, 476, 480, 481), (485, 484, 488, 489), (480, 482, 486, 484), (483, 481, 485, 487), (481, 480, 484, 485), (491, 489, 493, 495), (486, 487, 491, 490), (484, 486, 490, 488), (487, 485, 489, 491), (492, 494, 498, 496), (489, 488, 492, 493), (490, 491, 495, 494), (488, 490, 494, 492), (496, 498, 502, 500), (495, 493, 497, 499), (493, 492, 496, 497), (494, 495, 499, 498), (502, 503, 507, 506), (499, 497, 501, 503), (497, 496, 500, 501), (498, 499, 503, 502), (505, 504, 508, 509), (500, 502, 506, 504), (503, 501, 505, 507), (501, 500, 504, 505), (511, 509, 513, 515), (506, 507, 511, 510), (504, 506, 510, 508), (507, 505, 509, 511), (515, 513, 517, 519), (509, 508, 512, 513), (510, 511, 515, 514), (508, 510, 514, 512), (519, 517, 521, 523), (513, 512, 516, 517), (514, 515, 519, 518), (512, 514, 518, 516), (520, 522, 526, 524), (517, 516, 520, 521), (518, 519, 523, 522), (516, 518, 522, 520), (524, 526, 530, 528), (523, 521, 525, 527), (521, 520, 524, 525), (522, 523, 527, 526), (530, 531, 535, 534), (527, 525, 529, 531), (525, 524, 528, 529), (526, 527, 531, 530), (533, 532, 536, 537), (528, 530, 534, 532), (531, 529, 533, 535), (529, 528, 532, 533), (539, 537, 541, 543), (534, 535, 539, 538), (532, 534, 538, 536), (535, 533, 537, 539), (543, 541, 545, 547), (537, 536, 540, 541), (538, 539, 543, 542), (536, 538, 542, 540), (544, 546, 550, 548), (541, 540, 544, 545), (542, 543, 547, 546), (540, 542, 546, 544), (550, 551, 555, 554), (547, 545, 549, 551), (545, 544, 548, 549), (546, 547, 551, 550), (554, 555, 559, 558), (548, 550, 554, 552), (551, 549, 553, 555), (549, 548, 552, 553), (557, 556, 560, 561), (552, 554, 558, 556), (555, 553, 557, 559), (553, 552, 556, 557), (563, 561, 565, 567), (558, 559, 563, 562), (556, 558, 562, 560), (559, 557, 561, 563), (564, 566, 570, 568), (561, 560, 564, 565), (562, 563, 567, 566), (560, 562, 566, 564), (568, 570, 574, 572), (567, 565, 569, 571), (565, 564, 568, 569), (566, 567, 571, 570), (574, 575, 579, 578), (571, 569, 573, 575), (569, 568, 572, 573), (570, 571, 575, 574), (577, 576, 580, 581), (572, 574, 578, 576), (575, 573, 577, 579), (573, 572, 576, 577), (583, 581, 585, 587), (578, 579, 583, 582), (576, 578, 582, 580), (579, 577, 581, 583), (587, 585, 589, 591), (581, 580, 584, 585), (582, 583, 587, 586), (580, 582, 586, 584), (588, 590, 594, 592), (585, 584, 588, 589), (586, 587, 591, 590), (584, 586, 590, 588), (594, 595, 599, 598), (591, 589, 593, 595), (589, 588, 592, 593), (590, 591, 595, 594), (598, 599, 603, 602), (592, 594, 598, 596), (595, 593, 597, 599), (593, 592, 596, 597), (601, 600, 604, 605), (596, 598, 602, 600), (599, 597, 601, 603), (597, 596, 600, 601), (607, 605, 609, 611), (602, 603, 607, 606), (600, 602, 606, 604), (603, 601, 605, 607), (608, 610, 614, 612), (605, 604, 608, 609), (606, 607, 611, 610), (604, 606, 610, 608), (612, 614, 618, 616), (611, 609, 613, 615), (609, 608, 612, 613), (610, 611, 615, 614), (618, 619, 623, 622), (615, 613, 617, 619), (613, 612, 616, 617), (614, 615, 619, 618), (621, 620, 624, 625), (616, 618, 622, 620), (619, 617, 621, 623), (617, 616, 620, 621), (627, 625, 629, 631), (622, 623, 627, 626), (620, 622, 626, 624), (623, 621, 625, 627), (631, 629, 633, 635), (625, 624, 628, 629), (626, 627, 631, 630), (624, 626, 630, 628), (632, 634, 638, 636), (629, 628, 632, 633), (630, 631, 635, 634), (628, 630, 634, 632), (638, 639, 643, 642), (635, 633, 637, 639), (633, 632, 636, 637), (634, 635, 639, 638), (642, 643, 647, 646), (636, 638, 642, 640), (639, 637, 641, 643), (637, 636, 640, 641), (645, 644, 648, 649), (640, 642, 646, 644), (643, 641, 645, 647), (641, 640, 644, 645), (651, 649, 653, 655), (646, 647, 651, 650), (644, 646, 650, 648), (647, 645, 649, 651), (652, 654, 658, 656), (649, 648, 652, 653), (650, 651, 655, 654), (648, 650, 654, 652), (656, 658, 662, 660), (655, 653, 657, 659), (653, 652, 656, 657), (654, 655, 659, 658), (662, 663, 667, 666), (659, 657, 661, 663), (657, 656, 660, 661), (658, 659, 663, 662), (665, 664, 668, 669), (660, 662, 666, 664), (663, 661, 665, 667), (661, 660, 664, 665), (671, 669, 673, 675), (666, 667, 671, 670), (664, 666, 670, 668), (667, 665, 669, 671), (673, 672, 674, 675), (669, 668, 672, 673), (670, 671, 675, 674), (668, 670, 674, 672), (0, 4, 677, 676), (676, 677, 681, 680), (680, 681, 685, 684), (684, 685, 689, 688), (688, 689, 693, 692), (692, 693, 697, 696), (696, 697, 701, 700), (700, 701, 705, 704), (704, 705, 709, 708), (716, 715, 725, 726), (717, 716, 726, 727), (718, 717, 727, 728), (719, 718, 728, 729), (713, 712, 722, 723), (720, 719, 729, 730), (714, 713, 723, 724), (721, 720, 730, 731), (715, 714, 724, 725), (729, 728, 738, 739), (723, 722, 732, 733), (730, 729, 739, 740), (724, 723, 733, 734), (731, 730, 740, 741), (725, 724, 734, 735), (726, 725, 735, 736), (727, 726, 736, 737), (728, 727, 737, 738), (739, 738, 748, 749), (733, 732, 742, 743), (740, 739, 749, 750), (734, 733, 743, 744), (741, 740, 750, 751), (735, 734, 744, 745), (736, 735, 745, 746), (737, 736, 746, 747), (738, 737, 747, 748), (748, 747, 757, 758), (749, 748, 758, 759), (743, 742, 752, 753), (750, 749, 759, 760), (744, 743, 753, 754), (751, 750, 760, 761), (745, 744, 754, 755), (746, 745, 755, 756), (747, 746, 756, 757), (758, 757, 767, 768), (759, 758, 768, 769), (753, 752, 762, 763), (760, 759, 769, 770), (754, 753, 763, 764), (761, 760, 770, 771), (755, 754, 764, 765), (756, 755, 765, 766), (757, 756, 766, 767), (767, 766, 776, 777), (768, 767, 777, 778), (769, 768, 778, 779), (763, 762, 772, 773), (770, 769, 779, 780), (764, 763, 773, 774), (771, 770, 780, 781), (765, 764, 774, 775), (766, 765, 775, 776), (777, 776, 786, 787), (778, 777, 787, 788), (779, 778, 788, 789), (773, 772, 782, 783), (780, 779, 789, 790), (774, 773, 783, 784), (781, 780, 790, 791), (775, 774, 784, 785), (776, 775, 785, 786), (786, 785, 795, 796), (787, 786, 796, 797), (788, 787, 797, 798), (789, 788, 798, 799), (783, 782, 792, 793), (790, 789, 799, 800), (784, 783, 793, 794), (791, 790, 800, 801), (785, 784, 794, 795), (796, 795, 805, 806), (797, 796, 806, 807), (798, 797, 807, 808), (799, 798, 808, 809), (793, 792, 802, 803), (800, 799, 809, 810), (794, 793, 803, 804), (801, 800, 810, 811), (795, 794, 804, 805)])
me_cube_003.materials.append(mat_material)
me_cube_003.use_remesh_preserve_volume = False
me_cube_003.use_remesh_preserve_attributes = False
me_cube_003.use_mirror_vertex_groups = False
me_cube_003.update()
me_cube_002 = bpy.data.meshes.new('Cube.002')
me_cube_002.from_pydata([(1.0, 1.0, -1.0), (1.0, -1.0, -1.0), (-1.0, -1.0, -1.0), (-1.0, 1.0, -1.0), (1.0, 1.0, 1.0), (1.0, -1.0, 1.0), (-1.0, -1.0, 1.0), (-1.0, 1.0, 1.0), (3.874, 2.058, -0.8335), (4.747, 0.31, -1.262), (4.822, 4.424, -3.487), (6.061, 3.316, -4.599), (3.259, 6.997, -5.791), (4.186, 6.616, -7.522), (-0.2294, 8.507, -6.671), (-0.1484, 8.6, -8.667), (-4.097, 8.118, -5.674), (-4.998, 8.211, -7.457), (-6.524, 5.859, -3.221), (-8.084, 5.477, -4.413), (-6.28, 2.658, -0.4587), (-7.868, 1.55, -0.9569), (-3.348, -0.05244, 1.258), (-4.32, -1.8, 1.23), (1.0, -1.0, 1.0), (1.0, -3.0, 1.0)], [], [(0, 1, 2, 3), (4, 7, 6, 5), (0, 4, 5, 1), (1, 5, 6, 2), (2, 6, 7, 3), (4, 0, 3, 7), (5, 4, 8, 9), (9, 8, 10, 11), (11, 10, 12, 13), (13, 12, 14, 15), (15, 14, 16, 17), (17, 16, 18, 19), (19, 18, 20, 21), (21, 20, 22, 23), (23, 22, 24, 25)])
me_cube_002.materials.append(mat_material)
me_cube_002.use_remesh_preserve_volume = False
me_cube_002.use_remesh_preserve_attributes = False
me_cube_002.use_mirror_vertex_groups = False
me_cube_002.update()
me_cube = bpy.data.meshes.new('Cube')
me_cube.from_pydata([(1.0, 1.0, -1.0), (1.0, -1.0, -1.0), (-1.0, -1.0, -1.0), (-1.0, 1.0, -1.0), (1.0, 1.0, 1.0), (1.0, -1.0, 1.0), (-1.0, -1.0, 1.0), (-1.0, 1.0, 1.0)], [], [(0, 1, 2, 3), (4, 7, 6, 5), (0, 4, 5, 1), (1, 5, 6, 2), (2, 6, 7, 3), (4, 0, 3, 7)])
me_cube.materials.append(mat_material)
me_cube.use_remesh_preserve_volume = False
me_cube.use_remesh_preserve_attributes = False
me_cube.use_mirror_vertex_groups = False
me_cube.update()

# ---- objects
ob_cube_004 = bpy.data.objects.new('Cube.004', me_cube_004)
ob_cube_001 = bpy.data.objects.new('Cube.001', me_cube_001)
ob_cube_003 = bpy.data.objects.new('Cube.003', me_cube_003)
ob_cube_002 = bpy.data.objects.new('Cube.002', me_cube_002)
ob_cube = bpy.data.objects.new('Cube', me_cube)
ob_lamp = bpy.data.objects.new('Lamp', light_lamp)
ob_camera = bpy.data.objects.new('Camera', cam_camera)

# ---- transforms, parenting, visibility, modifiers, constraints
ob_cube_004.location = (4.876, -0.3646, 14.16)
ob_cube_004.rotation_euler = (-17.15, 0.0, 0.0)
ob_cube_004.scale = (3.013, 3.013, 3.013)
ob_cube_004.lock_rotations_4d = False
ob_cube_004.empty_display_type = 'ARROWS'
ob_cube_004.lineart.crease_threshold = 0.0
ob_cube_001.location = (1.591, 3.357, 2.159)
ob_cube_001.rotation_euler = (-8.42e-06, 1.369e-05, -0.01531)
ob_cube_001.scale = (3.013, 3.013, 3.013)
ob_cube_001.lock_rotations_4d = False
ob_cube_001.empty_display_type = 'ARROWS'
ob_cube_001.lineart.crease_threshold = 0.0
ob_cube_003.parent = ob_cube_001
ob_cube_003.matrix_parent_inverse = Matrix(((0.2532, -0.2147, -0.0002088, 0.3186), (0.2147, 0.2532, -0.0001285, -1.191), (0.0002424, -3.71e-05, 0.3319, -0.7168), (0.0, 0.0, 0.0, 1.0)))
ob_cube_003.location = (-3.688, 5.846, -3.889)
ob_cube_003.scale = (3.013, 3.013, 3.013)
ob_cube_003.lock_rotations_4d = False
ob_cube_003.empty_display_type = 'ARROWS'
ob_cube_003.lineart.crease_threshold = 0.0
ob_cube_002.parent = ob_cube_001
ob_cube_002.matrix_parent_inverse = Matrix(((0.2532, -0.2147, -0.0002088, 0.3186), (0.2147, 0.2532, -0.0001285, -1.191), (0.0002424, -3.71e-05, 0.3319, -0.7168), (0.0, 0.0, 0.0, 1.0)))
ob_cube_002.location = (4.208, -7.071, 4.405)
ob_cube_002.scale = (3.013, 3.013, 3.013)
ob_cube_002.lock_rotations_4d = False
ob_cube_002.empty_display_type = 'ARROWS'
ob_cube_002.lineart.crease_threshold = 0.0
ob_cube.location = (-1.637, -6.597, -2.479)
ob_cube.scale = (3.013, 3.013, 3.013)
ob_cube.lock_rotations_4d = False
ob_cube.empty_display_type = 'ARROWS'
ob_cube.lineart.crease_threshold = 0.0
ob_lamp.location = (4.076, 1.005, 5.904)
ob_lamp.rotation_euler = (0.6503, 0.05522, 1.866)
ob_lamp.lock_rotations_4d = False
ob_lamp.empty_display_type = 'ARROWS'
ob_lamp.color = (0.0, 0.0, 0.0, 0.0)
ob_lamp.lineart.crease_threshold = 0.0
ob_camera.location = (7.481, -6.508, 5.344)
ob_camera.rotation_euler = (1.109, 0.01082, 0.8149)
ob_camera.lock_rotations_4d = False
ob_camera.empty_display_type = 'ARROWS'
ob_camera.color = (0.0, 0.0, 0.0, 0.0)
ob_camera.display_type = 'WIRE'
ob_camera.lineart.crease_threshold = 0.0

# ---- collection membership
col_collection_1.objects.link(ob_cube_004)
col_collection_1.objects.link(ob_cube_001)
col_collection_1.objects.link(ob_cube_003)
col_collection_1.objects.link(ob_cube_002)
col_collection_1.objects.link(ob_cube)
col_collection_1.objects.link(ob_lamp)
col_collection_1.objects.link(ob_camera)

# ---- scene / render settings (as saved in the file)
scene.camera = ob_camera
scene.frame_start = 1; scene.frame_end = 250; scene.frame_set(17)
scene.render.engine = 'BLENDER_EEVEE_NEXT'
scene.render.image_settings.color_mode = 'RGB'
scene.render.image_settings.compression = 90
scene.render.resolution_percentage = 50
scene.render.dither_intensity = 0.0
scene.cycles.use_denoising = False
scene.cycles.samples = 10
scene.cycles.sampling_pattern = 'TABULATED_SOBOL'
scene.cycles.light_sampling_threshold = 0.0
scene.cycles.use_adaptive_sampling = False
scene.cycles.use_light_tree = False
scene.cycles.blur_glossy = 0.0
scene.cycles.volume_bounces = 1
scene.cycles.pixel_filter_type = 'GAUSSIAN'
scene.cycles.sample_clamp_indirect = 0.0
scene.view_settings.view_transform = 'Standard'
bpy.context.view_layer.update()

